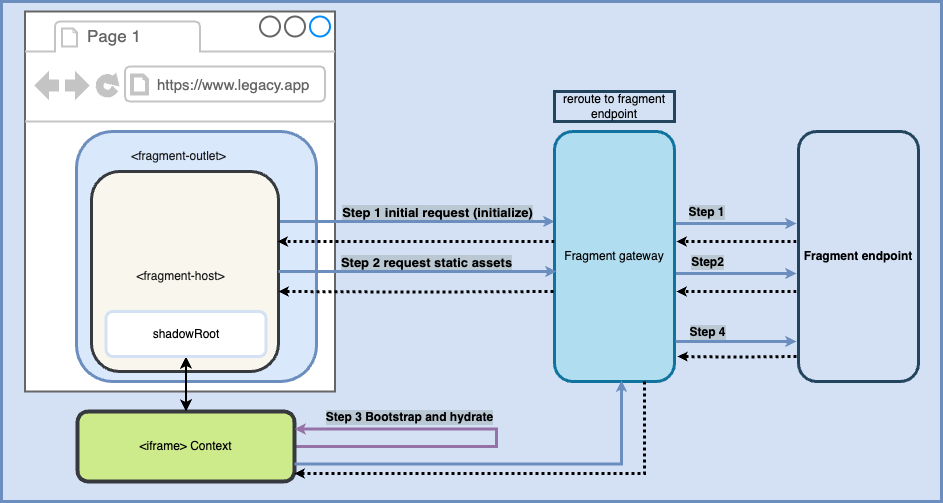

The diagram above was exported from draw.io. Its source (the exported page's mxGraphModel, read from the mxfile embedded in the PNG):
<mxGraphModel dx="2066" dy="970" grid="1" gridSize="10" guides="1" tooltips="1" connect="1" arrows="1" fold="1" page="1" pageScale="1" pageWidth="827" pageHeight="1169" math="0" shadow="0">
  <root>
    <mxCell id="0" />
    <mxCell id="1" parent="0" />
    <mxCell id="2" value="" style="rounded=0;whiteSpace=wrap;html=1;fillColor=#D4E1F5;strokeColor=#6C8EBF;strokeWidth=3;" vertex="1" parent="1">
      <mxGeometry x="-560" y="2350" width="940" height="500" as="geometry" />
    </mxCell>
    <mxCell id="3" value="" style="strokeWidth=2;shadow=0;dashed=0;align=center;html=1;shape=mxgraph.mockup.containers.browserWindow;rSize=0;strokeColor=#666666;strokeColor2=#008cff;strokeColor3=#c4c4c4;mainText=,;recursiveResize=0;" vertex="1" parent="1">
      <mxGeometry x="-536.5" y="2360" width="310" height="380" as="geometry" />
    </mxCell>
    <mxCell id="4" value="Page 1" style="strokeWidth=1;shadow=0;dashed=0;align=center;html=1;shape=mxgraph.mockup.containers.anchor;fontSize=17;fontColor=#666666;align=left;whiteSpace=wrap;" vertex="1" parent="3">
      <mxGeometry x="60" y="12" width="110" height="26" as="geometry" />
    </mxCell>
    <mxCell id="5" value="&lt;font style=&quot;font-size: 15px;&quot;&gt;https://www.legacy.app&lt;/font&gt;" style="strokeWidth=1;shadow=0;dashed=0;align=center;html=1;shape=mxgraph.mockup.containers.anchor;rSize=0;fontSize=17;fontColor=#666666;align=left;" vertex="1" parent="3">
      <mxGeometry x="130" y="60" width="250" height="26" as="geometry" />
    </mxCell>
    <mxCell id="6" value="" style="whiteSpace=wrap;html=1;fillColor=#dae8fc;strokeColor=#6c8ebf;rounded=1;strokeWidth=3;" vertex="1" parent="1">
      <mxGeometry x="-485" y="2480" width="240" height="250" as="geometry" />
    </mxCell>
    <mxCell id="7" style="edgeStyle=orthogonalEdgeStyle;rounded=0;orthogonalLoop=1;jettySize=auto;html=1;exitX=1;exitY=0.25;exitDx=0;exitDy=0;entryX=0;entryY=0.36;entryDx=0;entryDy=0;entryPerimeter=0;fillColor=#dae8fc;strokeColor=#6c8ebf;endSize=2;strokeWidth=3;" edge="1" source="9" target="14" parent="1">
      <mxGeometry relative="1" as="geometry">
        <mxPoint x="-55" y="2571" as="targetPoint" />
      </mxGeometry>
    </mxCell>
    <mxCell id="8" value="Step 1 initial request (initialize)" style="edgeLabel;html=1;align=center;verticalAlign=middle;resizable=0;points=[];labelBackgroundColor=#bac8d3;fontStyle=1;fontSize=13;" vertex="1" connectable="0" parent="7">
      <mxGeometry x="0.5" y="1" relative="1" as="geometry">
        <mxPoint x="-49" y="-9" as="offset" />
      </mxGeometry>
    </mxCell>
    <mxCell id="9" value="" style="whiteSpace=wrap;html=1;fillColor=#f9f7ed;strokeColor=#36393d;rounded=1;strokeWidth=3;" vertex="1" parent="1">
      <mxGeometry x="-470" y="2520" width="187" height="200" as="geometry" />
    </mxCell>
    <mxCell id="10" style="edgeStyle=orthogonalEdgeStyle;rounded=0;orthogonalLoop=1;jettySize=auto;html=1;exitX=1;exitY=0.5;exitDx=0;exitDy=0;fillColor=#dae8fc;strokeColor=#6c8ebf;endSize=2;strokeWidth=3;" edge="1" parent="1">
      <mxGeometry relative="1" as="geometry">
        <mxPoint x="65" y="2572" as="sourcePoint" />
        <mxPoint x="235" y="2572" as="targetPoint" />
      </mxGeometry>
    </mxCell>
    <mxCell id="11" value="Step 1" style="edgeLabel;html=1;align=center;verticalAlign=middle;resizable=0;points=[];labelBackgroundColor=#bac8d3;fontStyle=1;fontSize=12;" vertex="1" connectable="0" parent="10">
      <mxGeometry x="-0.2353" y="1" relative="1" as="geometry">
        <mxPoint x="15" y="-11" as="offset" />
      </mxGeometry>
    </mxCell>
    <mxCell id="12" style="edgeStyle=orthogonalEdgeStyle;rounded=0;orthogonalLoop=1;jettySize=auto;html=1;exitX=1;exitY=0.75;exitDx=0;exitDy=0;entryX=0;entryY=0.75;entryDx=0;entryDy=0;fillColor=#dae8fc;strokeColor=#6c8ebf;endSize=2;strokeWidth=3;" edge="1" parent="1">
      <mxGeometry relative="1" as="geometry">
        <mxPoint x="65" y="2622" as="sourcePoint" />
        <mxPoint x="235" y="2622" as="targetPoint" />
      </mxGeometry>
    </mxCell>
    <mxCell id="13" value="Step2" style="edgeLabel;html=1;align=center;verticalAlign=middle;resizable=0;points=[];labelBackgroundColor=#bac8d3;fontStyle=1;fontSize=12;" vertex="1" connectable="0" parent="12">
      <mxGeometry x="-0.0235" y="3" relative="1" as="geometry">
        <mxPoint x="-3" y="-9" as="offset" />
      </mxGeometry>
    </mxCell>
    <mxCell id="14" value="Fragment gateway" style="whiteSpace=wrap;html=1;fillColor=#b1ddf0;strokeColor=#10739e;rounded=1;strokeWidth=3;" vertex="1" parent="1">
      <mxGeometry x="-7" y="2480" width="120" height="250" as="geometry" />
    </mxCell>
    <mxCell id="15" style="edgeStyle=orthogonalEdgeStyle;rounded=0;orthogonalLoop=1;jettySize=auto;html=1;exitX=0;exitY=0.75;exitDx=0;exitDy=0;dashed=1;dashPattern=1 1;strokeWidth=3;endSize=1;" edge="1" parent="1">
      <mxGeometry relative="1" as="geometry">
        <mxPoint x="235" y="2590" as="sourcePoint" />
        <mxPoint x="115" y="2590" as="targetPoint" />
      </mxGeometry>
    </mxCell>
    <mxCell id="16" value="&lt;b&gt;Fragment endpoint&lt;/b&gt;" style="rounded=1;whiteSpace=wrap;html=1;fillColor=#D4E1F5;strokeColor=#23445d;strokeWidth=3;" vertex="1" parent="1">
      <mxGeometry x="237" y="2480" width="120" height="250" as="geometry" />
    </mxCell>
    <mxCell id="17" value="&amp;lt;iframe&amp;gt; Context" style="whiteSpace=wrap;html=1;fillColor=#cdeb8b;strokeColor=#36393d;rounded=1;strokeWidth=4;" vertex="1" parent="1">
      <mxGeometry x="-484" y="2760" width="217" height="70" as="geometry" />
    </mxCell>
    <mxCell id="18" style="edgeStyle=orthogonalEdgeStyle;rounded=0;orthogonalLoop=1;jettySize=auto;html=1;entryX=0.5;entryY=0;entryDx=0;entryDy=0;strokeWidth=2;startArrow=classic;startFill=1;" edge="1" source="19" target="17" parent="1">
      <mxGeometry relative="1" as="geometry" />
    </mxCell>
    <mxCell id="19" value="shadowRoot" style="rounded=1;whiteSpace=wrap;html=1;strokeColor=#D4E1F5;strokeWidth=3;" vertex="1" parent="1">
      <mxGeometry x="-455.5" y="2660" width="160" height="45" as="geometry" />
    </mxCell>
    <mxCell id="20" value="&lt;font color=&quot;#1a1a1a&quot;&gt;&amp;lt;fragment-outlet&amp;gt;&lt;/font&gt;" style="text;strokeColor=none;align=center;fillColor=none;html=1;verticalAlign=middle;whiteSpace=wrap;rounded=0;" vertex="1" parent="1">
      <mxGeometry x="-445" y="2490" width="125" height="30" as="geometry" />
    </mxCell>
    <mxCell id="21" style="edgeStyle=orthogonalEdgeStyle;rounded=0;orthogonalLoop=1;jettySize=auto;html=1;entryX=1;entryY=0.25;entryDx=0;entryDy=0;fillColor=#e1d5e7;strokeColor=#9673a6;strokeWidth=3;startSize=2;endSize=2;" edge="1" target="17" parent="1">
      <mxGeometry relative="1" as="geometry">
        <mxPoint x="-265" y="2795" as="sourcePoint" />
        <Array as="points">
          <mxPoint x="-65" y="2795" />
          <mxPoint x="-65" y="2778" />
        </Array>
      </mxGeometry>
    </mxCell>
    <mxCell id="22" value="Step 3 Bootstrap and hydrate" style="edgeLabel;html=1;align=center;verticalAlign=middle;resizable=0;points=[];labelBackgroundColor=#bac8d3;fontStyle=1;fontSize=12;" vertex="1" connectable="0" parent="21">
      <mxGeometry x="-0.5057" y="2" relative="1" as="geometry">
        <mxPoint x="8" y="-28" as="offset" />
      </mxGeometry>
    </mxCell>
    <mxCell id="23" value="&lt;font color=&quot;#1a1a1a&quot;&gt;&amp;lt;fragment-host&amp;gt;&lt;/font&gt;" style="text;strokeColor=none;align=center;fillColor=none;html=1;verticalAlign=middle;whiteSpace=wrap;rounded=0;" vertex="1" parent="1">
      <mxGeometry x="-442.5" y="2610" width="125" height="30" as="geometry" />
    </mxCell>
    <mxCell id="24" style="edgeStyle=orthogonalEdgeStyle;rounded=0;orthogonalLoop=1;jettySize=auto;html=1;exitX=1;exitY=0.5;exitDx=0;exitDy=0;entryX=0.017;entryY=0.56;entryDx=0;entryDy=0;entryPerimeter=0;fillColor=#dae8fc;strokeColor=#6c8ebf;endSize=2;strokeWidth=3;" edge="1" source="9" target="14" parent="1">
      <mxGeometry relative="1" as="geometry" />
    </mxCell>
    <mxCell id="25" value="&lt;font style=&quot;font-size: 13px;&quot;&gt;Step 2 request static assets&lt;/font&gt;" style="edgeLabel;html=1;align=center;verticalAlign=middle;resizable=0;points=[];labelBackgroundColor=#bac8d3;fontStyle=1" vertex="1" connectable="0" parent="24">
      <mxGeometry x="0.3565" relative="1" as="geometry">
        <mxPoint x="-41" y="-10" as="offset" />
      </mxGeometry>
    </mxCell>
    <mxCell id="26" style="edgeStyle=orthogonalEdgeStyle;rounded=0;orthogonalLoop=1;jettySize=auto;html=1;exitX=0;exitY=0.75;exitDx=0;exitDy=0;dashed=1;dashPattern=1 1;strokeWidth=3;endSize=1;" edge="1" parent="1">
      <mxGeometry relative="1" as="geometry">
        <mxPoint x="235" y="2640" as="sourcePoint" />
        <mxPoint x="115" y="2640" as="targetPoint" />
      </mxGeometry>
    </mxCell>
    <mxCell id="27" style="edgeStyle=orthogonalEdgeStyle;rounded=0;orthogonalLoop=1;jettySize=auto;html=1;exitX=1.008;exitY=0.84;exitDx=0;exitDy=0;entryX=0;entryY=0.75;entryDx=0;entryDy=0;fillColor=#dae8fc;strokeColor=#6c8ebf;endSize=2;strokeWidth=3;exitPerimeter=0;" edge="1" source="14" parent="1">
      <mxGeometry relative="1" as="geometry">
        <mxPoint x="65" y="2690" as="sourcePoint" />
        <mxPoint x="235" y="2690" as="targetPoint" />
      </mxGeometry>
    </mxCell>
    <mxCell id="28" value="Step 4" style="edgeLabel;html=1;align=center;verticalAlign=middle;resizable=0;points=[];labelBackgroundColor=#bac8d3;fontStyle=1;fontSize=12;" vertex="1" connectable="0" parent="27">
      <mxGeometry x="-0.1647" y="4" relative="1" as="geometry">
        <mxPoint x="-20" y="-6" as="offset" />
      </mxGeometry>
    </mxCell>
    <mxCell id="29" style="edgeStyle=orthogonalEdgeStyle;rounded=0;orthogonalLoop=1;jettySize=auto;html=1;exitX=0;exitY=0.75;exitDx=0;exitDy=0;entryX=1.025;entryY=0.9;entryDx=0;entryDy=0;dashed=1;dashPattern=1 1;strokeWidth=3;entryPerimeter=0;endSize=1;" edge="1" target="14" parent="1">
      <mxGeometry relative="1" as="geometry">
        <mxPoint x="235" y="2705" as="sourcePoint" />
        <mxPoint x="65" y="2705" as="targetPoint" />
      </mxGeometry>
    </mxCell>
    <mxCell id="30" style="edgeStyle=orthogonalEdgeStyle;rounded=0;orthogonalLoop=1;jettySize=auto;html=1;exitX=0.75;exitY=1;exitDx=0;exitDy=0;entryX=1;entryY=0.886;entryDx=0;entryDy=0;entryPerimeter=0;dashed=1;dashPattern=1 1;strokeWidth=3;endSize=1;" edge="1" source="14" target="17" parent="1">
      <mxGeometry relative="1" as="geometry" />
    </mxCell>
    <mxCell id="31" style="edgeStyle=orthogonalEdgeStyle;rounded=0;orthogonalLoop=1;jettySize=auto;html=1;entryX=0.995;entryY=0.35;entryDx=0;entryDy=0;entryPerimeter=0;dashed=1;dashPattern=1 1;strokeWidth=3;exitX=0;exitY=0.44;exitDx=0;exitDy=0;exitPerimeter=0;endSize=1;" edge="1" source="14" target="9" parent="1">
      <mxGeometry relative="1" as="geometry">
        <mxPoint x="-55" y="2590" as="sourcePoint" />
        <mxPoint x="-225" y="2590" as="targetPoint" />
      </mxGeometry>
    </mxCell>
    <mxCell id="32" style="edgeStyle=orthogonalEdgeStyle;rounded=0;orthogonalLoop=1;jettySize=auto;html=1;entryX=1;entryY=0.6;entryDx=0;entryDy=0;entryPerimeter=0;dashed=1;dashPattern=1 1;strokeWidth=3;endSize=1;" edge="1" target="9" parent="1">
      <mxGeometry relative="1" as="geometry">
        <mxPoint x="-8" y="2640" as="sourcePoint" />
        <mxPoint x="-225" y="2640" as="targetPoint" />
      </mxGeometry>
    </mxCell>
    <mxCell id="33" value="reroute to fragment&lt;div&gt;endpoint&lt;/div&gt;" style="rounded=0;whiteSpace=wrap;html=1;fillColor=#D4E1F5;strokeColor=#23445d;strokeWidth=3;" vertex="1" parent="1">
      <mxGeometry x="-7" y="2440" width="120" height="30" as="geometry" />
    </mxCell>
    <mxCell id="34" style="edgeStyle=orthogonalEdgeStyle;rounded=0;orthogonalLoop=1;jettySize=auto;html=1;exitX=1;exitY=0.75;exitDx=0;exitDy=0;entryX=0.558;entryY=0.996;entryDx=0;entryDy=0;entryPerimeter=0;fillColor=#dae8fc;strokeColor=#6c8ebf;strokeWidth=3;endSize=2;" edge="1" source="17" target="14" parent="1">
      <mxGeometry relative="1" as="geometry" />
    </mxCell>
  </root>
</mxGraphModel>